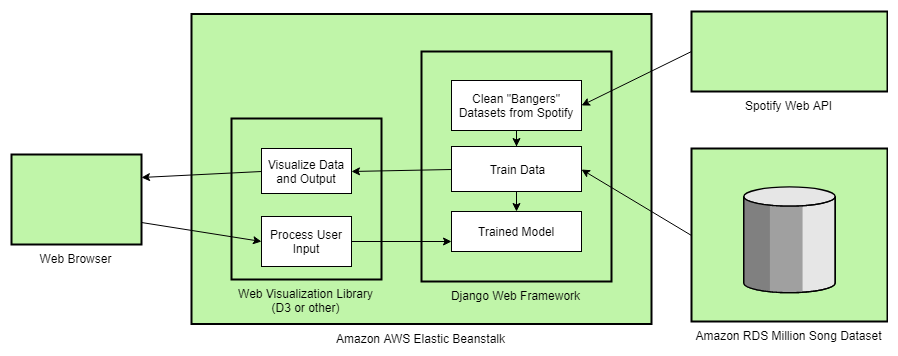

The diagram above was exported from draw.io. Its source (the exported page's mxGraphModel, read from the mxfile embedded in the PNG):
<mxGraphModel dx="718" dy="482" grid="1" gridSize="10" guides="1" tooltips="1" connect="1" arrows="1" fold="1" page="1" pageScale="1.5" pageWidth="1169" pageHeight="826" background="none" math="0" shadow="0">
  <root>
    <mxCell id="0" />
    <mxCell id="1" parent="0" />
    <mxCell id="2" value="Web Browser" style="strokeWidth=2;dashed=0;align=center;fontSize=12;shape=rect;fillColor=#c0f5a9;strokeColor=#000000;verticalLabelPosition=bottom;verticalAlign=top;" vertex="1" parent="1">
      <mxGeometry x="370" y="706" width="130" height="90" as="geometry" />
    </mxCell>
    <mxCell id="3" value="Amazon AWS Elastic Beanstalk" style="strokeWidth=2;dashed=0;align=center;fontSize=12;shape=rect;fillColor=#c0f5a9;strokeColor=#000000;verticalLabelPosition=bottom;verticalAlign=top;" vertex="1" parent="1">
      <mxGeometry x="550" y="565.5" width="460" height="310" as="geometry" />
    </mxCell>
    <mxCell id="4" value="Django Web Framework" style="strokeWidth=2;dashed=0;align=center;fontSize=12;shape=rect;fillColor=#c0f5a9;strokeColor=#000000;verticalLabelPosition=bottom;verticalAlign=top;" vertex="1" parent="1">
      <mxGeometry x="780" y="603" width="190" height="230" as="geometry" />
    </mxCell>
    <mxCell id="5" value="Spotify Web API" style="strokeWidth=2;dashed=0;align=center;fontSize=12;shape=rect;verticalLabelPosition=bottom;verticalAlign=top;fillColor=#c0f5a9;strokeColor=#000000;" vertex="1" parent="1">
      <mxGeometry x="1050" y="563" width="196" height="80" as="geometry" />
    </mxCell>
    <mxCell id="6" value="Amazon RDS Million Song Dataset" style="strokeWidth=2;dashed=0;align=center;fontSize=12;verticalLabelPosition=bottom;verticalAlign=top;shape=mxgraph.eip.message_store;fillColor=#c0f5a9;strokeColor=#000000;" vertex="1" parent="1">
      <mxGeometry x="1050" y="700" width="196" height="173" as="geometry" />
    </mxCell>
    <mxCell id="7" value="Web Visualization Library (D3 or other)" style="strokeWidth=2;dashed=0;align=center;fontSize=12;shape=rect;verticalLabelPosition=bottom;verticalAlign=top;fillColor=#c0f5a9;strokeColor=#000000;whiteSpace=wrap;" vertex="1" parent="1">
      <mxGeometry x="590" y="670" width="150" height="161" as="geometry" />
    </mxCell>
    <mxCell id="8" value="" style="edgeStyle=orthogonalEdgeStyle;rounded=0;orthogonalLoop=1;jettySize=auto;html=1;fontSize=12;" edge="1" source="9" target="11" parent="1">
      <mxGeometry relative="1" as="geometry" />
    </mxCell>
    <mxCell id="9" value="Clean &quot;Bangers&quot; Datasets from Spotify" style="html=1;dashed=0;whitespace=wrap;fontSize=12;whiteSpace=wrap;" vertex="1" parent="1">
      <mxGeometry x="810" y="632" width="130" height="50" as="geometry" />
    </mxCell>
    <mxCell id="10" style="edgeStyle=orthogonalEdgeStyle;rounded=0;orthogonalLoop=1;jettySize=auto;html=1;exitX=0.5;exitY=1;exitDx=0;exitDy=0;entryX=0.5;entryY=0;entryDx=0;entryDy=0;fontSize=12;" edge="1" source="11" target="12" parent="1">
      <mxGeometry relative="1" as="geometry" />
    </mxCell>
    <mxCell id="11" value="Train Data" style="html=1;dashed=0;whitespace=wrap;fontSize=12;whiteSpace=wrap;" vertex="1" parent="1">
      <mxGeometry x="810" y="698" width="130" height="45" as="geometry" />
    </mxCell>
    <mxCell id="12" value="Trained Model" style="html=1;dashed=0;whitespace=wrap;fontSize=12;" vertex="1" parent="1">
      <mxGeometry x="810" y="763" width="130" height="40" as="geometry" />
    </mxCell>
    <mxCell id="13" value="Visualize Data and Output" style="html=1;dashed=0;whitespace=wrap;fontSize=12;whiteSpace=wrap;" vertex="1" parent="1">
      <mxGeometry x="620" y="700" width="90" height="45" as="geometry" />
    </mxCell>
    <mxCell id="14" value="Process User Input" style="html=1;dashed=0;whitespace=wrap;fontSize=12;whiteSpace=wrap;" vertex="1" parent="1">
      <mxGeometry x="620" y="768" width="90" height="50" as="geometry" />
    </mxCell>
    <mxCell id="15" value="" style="endArrow=classic;html=1;fontSize=12;exitX=1;exitY=0.5;exitDx=0;exitDy=0;entryX=0;entryY=0.75;entryDx=0;entryDy=0;" edge="1" source="14" target="12" parent="1">
      <mxGeometry width="50" height="50" relative="1" as="geometry">
        <mxPoint x="720" y="830.5" as="sourcePoint" />
        <mxPoint x="770" y="780.5" as="targetPoint" />
      </mxGeometry>
    </mxCell>
    <mxCell id="16" value="" style="endArrow=classic;html=1;fontSize=12;exitX=0;exitY=0.5;exitDx=0;exitDy=0;entryX=1;entryY=0.5;entryDx=0;entryDy=0;" edge="1" source="11" target="13" parent="1">
      <mxGeometry width="50" height="50" relative="1" as="geometry">
        <mxPoint x="740" y="740" as="sourcePoint" />
        <mxPoint x="790" y="690" as="targetPoint" />
      </mxGeometry>
    </mxCell>
    <mxCell id="17" value="" style="endArrow=classic;html=1;fontSize=12;entryX=1;entryY=0.5;entryDx=0;entryDy=0;exitX=0;exitY=0.5;exitDx=0;exitDy=0;exitPerimeter=0;" edge="1" source="6" target="11" parent="1">
      <mxGeometry width="50" height="50" relative="1" as="geometry">
        <mxPoint x="1010" y="820" as="sourcePoint" />
        <mxPoint x="1060" y="770" as="targetPoint" />
      </mxGeometry>
    </mxCell>
    <mxCell id="18" value="" style="endArrow=classic;html=1;fontSize=12;exitX=0;exitY=0.5;exitDx=0;exitDy=0;entryX=1;entryY=0.5;entryDx=0;entryDy=0;" edge="1" source="5" target="9" parent="1">
      <mxGeometry width="50" height="50" relative="1" as="geometry">
        <mxPoint x="1010" y="695" as="sourcePoint" />
        <mxPoint x="1060" y="645" as="targetPoint" />
      </mxGeometry>
    </mxCell>
    <mxCell id="19" value="" style="endArrow=classic;html=1;exitX=0;exitY=0.5;exitDx=0;exitDy=0;entryX=1;entryY=0.25;entryDx=0;entryDy=0;" edge="1" source="13" target="2" parent="1">
      <mxGeometry width="50" height="50" relative="1" as="geometry">
        <mxPoint x="370" y="970" as="sourcePoint" />
        <mxPoint x="420" y="920" as="targetPoint" />
      </mxGeometry>
    </mxCell>
    <mxCell id="20" value="" style="endArrow=classic;html=1;exitX=1;exitY=0.75;exitDx=0;exitDy=0;entryX=0;entryY=0.5;entryDx=0;entryDy=0;" edge="1" source="2" target="14" parent="1">
      <mxGeometry width="50" height="50" relative="1" as="geometry">
        <mxPoint x="370" y="970" as="sourcePoint" />
        <mxPoint x="420" y="920" as="targetPoint" />
      </mxGeometry>
    </mxCell>
  </root>
</mxGraphModel>